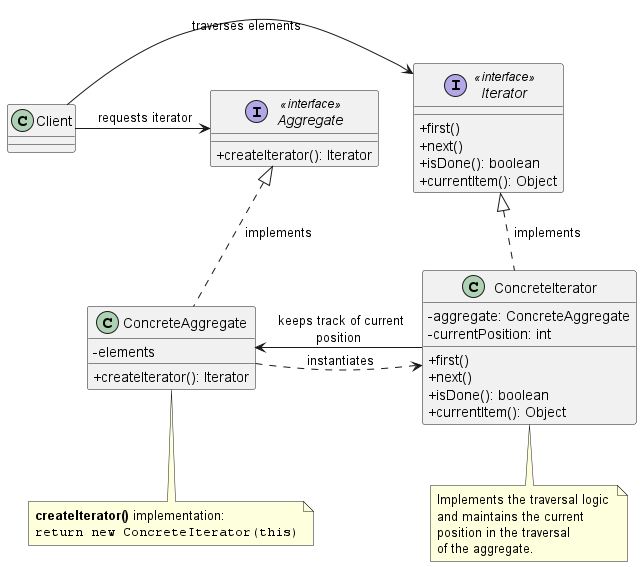

The diagram above was rendered by PlantUML. Its source (embedded in the PNG):
@startuml
skinparam classAttributeIconSize 0
skinparam maxMessageSize 150

' Define Interfaces
interface Aggregate <<interface>> {
  + createIterator(): Iterator
}

interface Iterator <<interface>> {
  + first()
  + next()
  + isDone(): boolean
  + currentItem(): Object
}

' Define Concrete Classes
class ConcreteAggregate {
  - elements
  + createIterator(): Iterator
}

class ConcreteIterator {
  - aggregate: ConcreteAggregate
  - currentPosition: int
  + first()
  + next()
  + isDone(): boolean
  + currentItem(): Object
}

class Client {
}

' Relationships
Aggregate <|.. ConcreteAggregate : " implements"
Iterator <|.. ConcreteIterator : " implements"

Client -> Aggregate : " requests iterator"
Client -> Iterator : " traverses elements"

ConcreteAggregate .right.> ConcreteIterator : " instantiates"
ConcreteIterator -left-> ConcreteAggregate : " keeps track of current position"

note bottom of ConcreteAggregate
  **createIterator()** implementation:
  ""return new ConcreteIterator(this)""
end note

note bottom of ConcreteIterator
  Implements the traversal logic 
  and maintains the current 
  position in the traversal 
  of the aggregate.
end note

@enduml